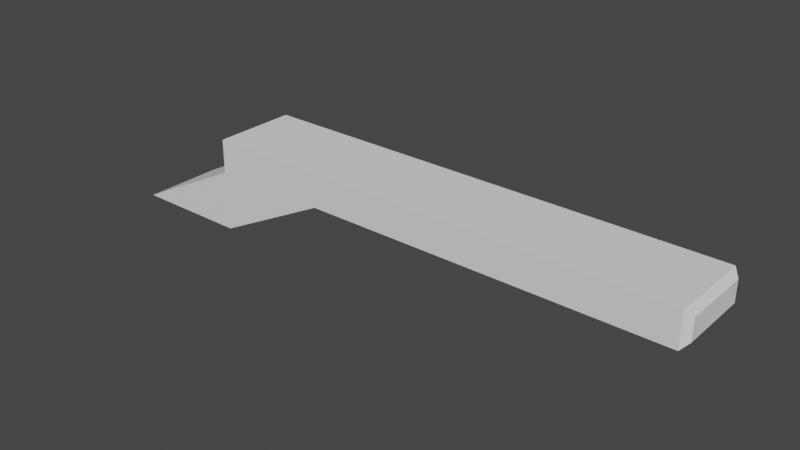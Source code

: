 # Source: shotgunplaceholder.blend  (saved by Blender 3.2.14; exported with 4.5.12 LTS)
import bpy
from mathutils import Matrix  # noqa: F401  (used for matrix-valued properties, if any)

bpy.ops.wm.read_factory_settings(use_empty=True)
scene = bpy.context.scene
scene.name = 'Scene'

# ---- world
world_world = bpy.data.worlds.new('World'); scene.world = world_world
world_world.use_nodes = True; world_world.node_tree.nodes.clear()
_N = world_world.node_tree.nodes; _L = world_world.node_tree.links
n0 = _N.new('ShaderNodeOutputWorld'); n0.name = 'World Output'; n0.location = (300, 300)
n1 = _N.new('ShaderNodeBackground'); n1.name = 'Background'; n1.location = (10, 300)
n1.inputs[0].default_value = (0.05088, 0.05088, 0.05088, 1.0)
_L.new(n1.outputs[0], n0.inputs[0])
n0.is_active_output = True
world_world.color = (0.05088, 0.05088, 0.05088)
world_world.use_sun_shadow = False
world_world.sun_shadow_jitter_overblur = 0.0

# ---- meshes
me_cube_001 = bpy.data.meshes.new('Cube.001')
me_cube_001.from_pydata([(-2.8, -1.0, -0.705), (-0.01579, -1.007, 0.7158), (-2.8, 1.0, -0.705), (-0.01569, 1.0, 0.711), (0.01402, -1.0, -0.7105), (2.798, -1.0, 0.7055), (0.01402, 1.0, -0.7105), (2.798, 1.0, 0.7055), (0.3561, 0.3305, 0.6308), (1.33, 0.04876, 0.3812), (-0.01352, -1.006, 1.525), (-0.01342, 1.001, 1.52), (2.801, -0.999, 1.514), (2.801, 1.001, 1.514), (5.495, -1.0, 0.6979), (5.495, 1.0, 0.6979), (5.497, -0.999, 1.507), (5.497, 1.001, 1.507), (11.5, -0.8455, 0.8353), (11.35, -1.0, 0.6815), (11.35, 1.0, 0.6815), (11.5, 0.8459, 0.8353), (11.35, -0.999, 1.49), (11.5, -0.8449, 1.336), (11.5, 0.8465, 1.336), (11.35, 1.001, 1.49)], [(8, 9)], [(0, 1, 3, 2), (2, 3, 7, 6), (6, 7, 5, 4), (4, 5, 1, 0), (2, 6, 4, 0), (3, 1, 10, 11), (13, 11, 10, 12), (1, 5, 12, 10), (7, 3, 11, 13), (7, 13, 17, 15), (17, 16, 22, 25), (5, 7, 15, 14), (12, 5, 14, 16), (13, 12, 16, 17), (16, 14, 19, 22), (15, 17, 25, 20), (18, 21, 24, 23), (21, 18, 19, 20), (25, 22, 23, 24), (18, 23, 22, 19), (24, 21, 20, 25), (14, 15, 20, 19)])
_uv = me_cube_001.uv_layers.new(name='UVMap')
_uv.uv.foreach_set('vector', [0.375, 0.0, 0.625, 0.0, 0.625, 0.25, 0.375, 0.25, 0.375, 0.25, 0.625, 0.25, 0.625, 0.5, 0.375, 0.5, 0.375, 0.5, 0.625, 0.5, 0.625, 0.75, 0.375, 0.75, 0.375, 0.75, 0.625, 0.75, 0.625, 1.0, 0.375, 1.0, 0.125, 0.5, 0.375, 0.5, 0.375, 0.75, 0.125, 0.75, 0.625, 0.25, 0.625, 0.0, 0.625, 0.0, 0.625, 0.25, 0.625, 0.5, 0.875, 0.5, 0.875, 0.75, 0.625, 0.75, 0.625, 1.0, 0.625, 0.75, 0.625, 0.75, 0.625, 1.0, 0.625, 0.5, 0.625, 0.25, 0.625, 0.25, 0.625, 0.5, 0.625, 0.5, 0.625, 0.5, 0.625, 0.5, 0.625, 0.5, 0.625, 0.5, 0.625, 0.75, 0.625, 0.75, 0.625, 0.5, 0.625, 0.75, 0.625, 0.5, 0.625, 0.5, 0.625, 0.75, 0.625, 0.75, 0.625, 0.75, 0.625, 0.75, 0.625, 0.75, 0.625, 0.5, 0.625, 0.75, 0.625, 0.75, 0.625, 0.5, 0.625, 0.75, 0.625, 0.75, 0.625, 0.75, 0.625, 0.75, 0.625, 0.5, 0.625, 0.5, 0.625, 0.5, 0.625, 0.5, 0.625, 0.7307, 0.625, 0.5193, 0.625, 0.5193, 0.625, 0.7307, 0.625, 0.5193, 0.625, 0.7307, 0.625, 0.75, 0.625, 0.5, 0.625, 0.5, 0.625, 0.75, 0.625, 0.7307, 0.625, 0.5193, 0.625, 0.7307, 0.625, 0.7307, 0.625, 0.75, 0.625, 0.75, 0.625, 0.5193, 0.625, 0.5193, 0.625, 0.5, 0.625, 0.5, 0.625, 0.75, 0.625, 0.5, 0.625, 0.5, 0.625, 0.75])
me_cube_001.update()

# ---- objects
ob_cube = bpy.data.objects.new('Cube', me_cube_001)

# ---- transforms, parenting, visibility, modifiers, constraints
ob_cube.location = (0.0, 0.0, 0.0)

# ---- collection membership
scene.collection.objects.link(ob_cube)

# ---- scene / render settings (as saved in the file)
scene.frame_start = 1; scene.frame_end = 250; scene.frame_set(1)
scene.render.engine = 'BLENDER_EEVEE_NEXT'
scene.cycles.sampling_pattern = 'TABULATED_SOBOL'
scene.cycles.use_light_tree = False
scene.view_settings.view_transform = 'Filmic'
bpy.context.view_layer.update()

# ---- added for rendering (the .blend has no active camera and no usable light): camera, sun
cam_auto = bpy.data.cameras.new('AutoCamera')
cam_auto.lens = 50.0
cam_auto.sensor_width = 36.0
cam_auto.clip_end = 1000.0
ob_auto_camera = bpy.data.objects.new('AutoCamera', cam_auto)
scene.collection.objects.link(ob_auto_camera)
ob_auto_camera.location = (17.8727, -16.2288, 11.2243)
ob_auto_camera.rotation_euler = (1.09748, -7.21219e-08, 0.694738)
scene.camera = ob_auto_camera
light_auto_sun = bpy.data.lights.new('AutoSun', 'SUN')
light_auto_sun.energy = 3.0
light_auto_sun.angle = 0.0523599
ob_auto_sun = bpy.data.objects.new('AutoSun', light_auto_sun)
scene.collection.objects.link(ob_auto_sun)
ob_auto_sun.rotation_euler = (0.872665, 0.174533, 0.523599)
bpy.context.view_layer.update()
